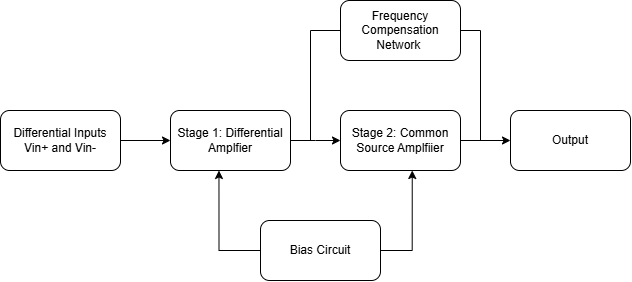

The diagram above was exported from draw.io. Its source (the exported page's mxGraphModel, read from the mxfile embedded in the PNG):
<mxGraphModel dx="774" dy="451" grid="1" gridSize="10" guides="1" tooltips="1" connect="1" arrows="1" fold="1" page="1" pageScale="1" pageWidth="1654" pageHeight="1169" math="0" shadow="0">
  <root>
    <mxCell id="0" />
    <mxCell id="1" parent="0" />
    <mxCell id="U2L0RlZnqUU3CmUkAFcG-6" edge="1" parent="1" source="U2L0RlZnqUU3CmUkAFcG-1" style="edgeStyle=elbowEdgeStyle;rounded=0;orthogonalLoop=1;jettySize=auto;html=1;elbow=vertical;" target="U2L0RlZnqUU3CmUkAFcG-2" value="">
      <mxGeometry relative="1" as="geometry" />
    </mxCell>
    <mxCell id="U2L0RlZnqUU3CmUkAFcG-1" parent="1" style="rounded=1;whiteSpace=wrap;html=1;roundedPerimeter=1;" value="Stage 1: Differential Amplfier" vertex="1">
      <mxGeometry height="60" width="120" x="230" y="200" as="geometry" />
    </mxCell>
    <mxCell id="U2L0RlZnqUU3CmUkAFcG-22" edge="1" parent="1" source="U2L0RlZnqUU3CmUkAFcG-2" style="edgeStyle=orthogonalEdgeStyle;rounded=0;orthogonalLoop=1;jettySize=auto;html=1;" target="U2L0RlZnqUU3CmUkAFcG-21" value="">
      <mxGeometry relative="1" as="geometry" />
    </mxCell>
    <mxCell id="U2L0RlZnqUU3CmUkAFcG-2" parent="1" style="rounded=1;whiteSpace=wrap;html=1;roundedPerimeter=1;" value="Stage 2: Common Source Amplfiier" vertex="1">
      <mxGeometry height="60" width="120" x="400" y="200" as="geometry" />
    </mxCell>
    <mxCell id="U2L0RlZnqUU3CmUkAFcG-4" edge="1" parent="1" source="U2L0RlZnqUU3CmUkAFcG-3" style="edgeStyle=orthogonalEdgeStyle;rounded=0;orthogonalLoop=1;jettySize=auto;html=1;entryX=0.406;entryY=0.989;entryDx=0;entryDy=0;" target="U2L0RlZnqUU3CmUkAFcG-1">
      <mxGeometry relative="1" as="geometry">
        <Array as="points">
          <mxPoint x="278.5" y="340" />
        </Array>
      </mxGeometry>
    </mxCell>
    <mxCell id="U2L0RlZnqUU3CmUkAFcG-5" edge="1" parent="1" source="U2L0RlZnqUU3CmUkAFcG-3" style="edgeStyle=orthogonalEdgeStyle;rounded=0;orthogonalLoop=1;jettySize=auto;html=1;entryX=0.611;entryY=1.067;entryDx=0;entryDy=0;" target="U2L0RlZnqUU3CmUkAFcG-2">
      <mxGeometry relative="1" as="geometry">
        <Array as="points">
          <mxPoint x="471.8" y="340" />
        </Array>
      </mxGeometry>
    </mxCell>
    <mxCell id="U2L0RlZnqUU3CmUkAFcG-3" parent="1" style="rounded=1;whiteSpace=wrap;html=1;roundedPerimeter=1;" value="Bias Circuit" vertex="1">
      <mxGeometry height="60" width="120" x="320" y="310" as="geometry" />
    </mxCell>
    <mxCell id="U2L0RlZnqUU3CmUkAFcG-20" edge="1" parent="1" source="U2L0RlZnqUU3CmUkAFcG-19" style="edgeStyle=orthogonalEdgeStyle;rounded=0;orthogonalLoop=1;jettySize=auto;html=1;" target="U2L0RlZnqUU3CmUkAFcG-1" value="">
      <mxGeometry relative="1" as="geometry" />
    </mxCell>
    <mxCell id="U2L0RlZnqUU3CmUkAFcG-19" parent="1" style="rounded=1;whiteSpace=wrap;html=1;roundedPerimeter=1;" value="Differential Inputs Vin+ and Vin-" vertex="1">
      <mxGeometry height="60" width="120" x="60" y="200" as="geometry" />
    </mxCell>
    <mxCell id="U2L0RlZnqUU3CmUkAFcG-21" parent="1" style="rounded=1;whiteSpace=wrap;html=1;roundedPerimeter=1;" value="Output" vertex="1">
      <mxGeometry height="60" width="120" x="570" y="200" as="geometry" />
    </mxCell>
    <mxCell id="U2L0RlZnqUU3CmUkAFcG-23" parent="1" style="rounded=1;whiteSpace=wrap;html=1;roundedPerimeter=1;" value="Frequency Compensation Network&amp;nbsp;" vertex="1">
      <mxGeometry height="60" width="120" x="400" y="90" as="geometry" />
    </mxCell>
    <mxCell id="U2L0RlZnqUU3CmUkAFcG-28" edge="1" parent="1" style="endArrow=none;html=1;rounded=0;edgeStyle=orthogonalEdgeStyle;endFill=0;" value="">
      <mxGeometry height="50" relative="1" width="50" x="0.4" as="geometry">
        <Array as="points">
          <mxPoint x="370" y="230" />
          <mxPoint x="370" y="120" />
        </Array>
        <mxPoint x="360" y="230" as="sourcePoint" />
        <mxPoint x="400" y="120" as="targetPoint" />
      </mxGeometry>
    </mxCell>
    <mxCell id="U2L0RlZnqUU3CmUkAFcG-29" edge="1" parent="1" style="endArrow=none;html=1;rounded=0;edgeStyle=orthogonalEdgeStyle;endFill=0;" value="">
      <mxGeometry height="50" relative="1" width="50" as="geometry">
        <mxPoint x="520" y="120" as="sourcePoint" />
        <mxPoint x="540" y="230" as="targetPoint" />
      </mxGeometry>
    </mxCell>
  </root>
</mxGraphModel>